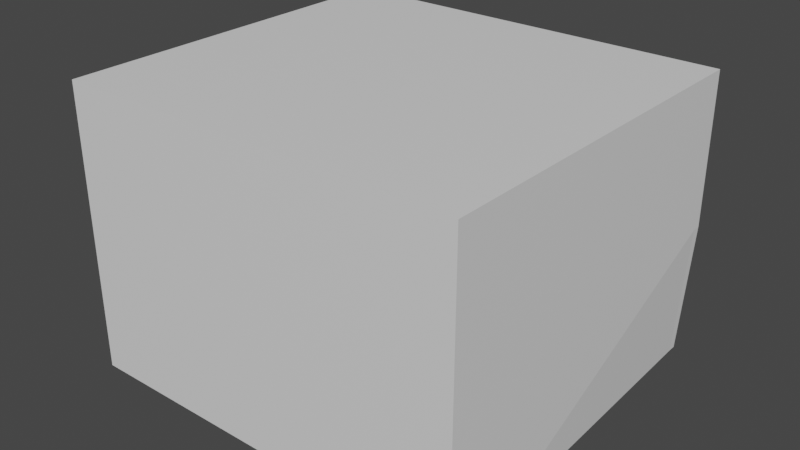# Source: standard.blend  (saved by Blender 3.6.11; exported with 4.5.12 LTS)
import bpy
from mathutils import Matrix  # noqa: F401  (used for matrix-valued properties, if any)

bpy.ops.wm.read_factory_settings(use_empty=True)
scene = bpy.context.scene
scene.name = 'Scene'

# ---- collections
col_collection = bpy.data.collections.new('Collection'); scene.collection.children.link(col_collection)

# ---- materials (node trees are filled in below, after node groups)
mat_material = bpy.data.materials.new('Material')
mat_material.alpha_threshold = 0.0
mat_material.use_transparent_shadow = False
mat_material.roughness = 0.5
mat_material.line_color = (0.0, 0.0, 0.0, 1.0)

# ---- material node trees
mat_material.use_nodes = True; mat_material.node_tree.nodes.clear()
_N = mat_material.node_tree.nodes; _L = mat_material.node_tree.links
n0 = _N.new('ShaderNodeOutputMaterial'); n0.name = 'Material Output'; n0.location = (300, 300)
n1 = _N.new('ShaderNodeBsdfPrincipled'); n1.name = 'Principled BSDF'; n1.location = (10, 300)
n1.distribution = 'GGX'
n1.subsurface_method = 'RANDOM_WALK_SKIN'
n1.inputs[3].default_value = 1.45
n1.inputs[27].default_value = (0.0, 0.0, 0.0, 1.0)
n1.inputs[28].default_value = 1.0
_L.new(n1.outputs[0], n0.inputs[0])
n0.is_active_output = True

# ---- world
world_world = bpy.data.worlds.new('World'); scene.world = world_world
world_world.use_nodes = True; world_world.node_tree.nodes.clear()
_N = world_world.node_tree.nodes; _L = world_world.node_tree.links
n0 = _N.new('ShaderNodeOutputWorld'); n0.name = 'World Output'; n0.location = (300, 300)
n1 = _N.new('ShaderNodeBackground'); n1.name = 'Background'; n1.location = (10, 300)
n1.inputs[0].default_value = (0.05088, 0.05088, 0.05088, 1.0)
_L.new(n1.outputs[0], n0.inputs[0])
n0.is_active_output = True
world_world.color = (0.05088, 0.05088, 0.05088)
world_world.use_sun_shadow = False
world_world.sun_shadow_jitter_overblur = 0.0

# ---- meshes
me_cube = bpy.data.meshes.new('Cube')
me_cube.from_pydata([(11.0, 1.0, -0.75), (11.0, 1.0, -1.0), (11.0, -10.0, -0.75), (11.0, -10.0, -5.0), (-1.0, 1.0, -0.75), (-1.0, 1.0, -5.0), (-1.0, -10.0, -0.75), (-1.0, -10.0, -5.0), (10.75, 1.0, -5.0), (10.75, -10.0, -0.75), (10.75, -10.0, -5.0), (10.75, 1.0, -0.75), (-0.75, 1.0, -5.0), (-0.75, -10.0, -0.75), (-0.75, -10.0, -5.0), (-0.75, 1.0, -0.75), (-1.0, 0.75, -5.0), (11.0, 0.75, -0.75), (-1.0, 0.75, -0.75), (11.0, 0.75, -1.0), (10.75, 0.75, -5.0), (10.75, 0.75, -0.75), (-0.75, 0.75, -5.0), (-0.75, 0.75, -0.75), (-1.0, -9.75, -5.0), (11.0, -9.75, -0.75), (10.75, -9.75, -5.0), (10.75, -9.75, -0.75), (-0.75, -9.75, -5.0), (-0.75, -9.75, -0.75), (-1.0, -9.75, -0.75), (11.0, -9.75, -5.0), (-1.0, -8.25, -0.75), (11.0, -8.25, -5.0), (-1.0, -8.25, -5.0), (11.0, -8.25, -0.75), (10.75, -8.25, -5.0), (10.75, -8.25, -0.75), (-0.75, -8.25, -5.0), (-0.75, -8.25, -0.75), (-1.0, -8.0, -0.75), (11.0, -8.0, -5.0), (-1.0, -8.0, -5.0), (11.0, -8.0, -0.75), (10.75, -8.0, -5.0), (10.75, -8.0, -0.75), (-0.75, -8.0, -5.0), (-0.75, -8.0, -0.75), (8.25, -10.0, -5.0), (8.25, 1.0, -0.75), (8.25, 1.0, -5.0), (8.25, -10.0, -0.75), (8.25, 0.75, -0.75), (8.25, 0.75, -5.0), (8.25, -9.75, -0.75), (8.25, -9.75, -5.0), (8.25, -8.25, -5.0), (8.25, -8.25, -0.75), (8.25, -8.0, -0.75), (8.25, -8.0, -5.0), (-0.75, -10.0, 3.25), (-1.0, -10.0, 3.25), (11.0, -9.75, 3.25), (11.0, -10.0, 3.25), (-1.0, 0.75, 3.25), (-1.0, 1.0, 3.25), (10.75, 1.0, 3.25), (11.0, 1.0, 3.25), (10.75, -10.0, 3.25), (8.25, 1.0, 3.25), (10.75, -9.75, 3.25), (8.25, -10.0, 3.25), (-0.75, 1.0, 3.25), (-0.75, -9.75, 3.25), (11.0, 0.75, 3.25), (-1.0, -8.0, 3.25), (10.75, 0.75, 3.25), (-0.75, 0.75, 3.25), (8.25, 0.75, 3.25), (11.0, -8.25, 3.25), (10.75, -8.25, 3.25), (-1.0, -9.75, 3.25), (8.25, -9.75, 3.25), (11.0, -8.0, 3.25), (10.75, -8.0, 3.25), (-0.75, -8.0, 3.25), (-0.75, -8.25, 3.25), (-1.0, -8.25, 3.25), (-0.75, -8.0, 3.25), (-0.75, -8.25, 3.25), (8.25, -8.25, 3.25), (8.25, -8.0, 3.25), (-1.0, 0.75, 3.5), (-1.0, 1.0, 3.5), (10.75, 1.0, 3.5), (11.0, 1.0, 3.5), (8.25, 1.0, 3.5), (-0.75, 1.0, 3.5), (11.0, 0.75, 3.5), (10.75, 0.75, 3.5), (-0.75, 0.75, 3.5), (8.25, 0.75, 3.5), (-1.0, -8.0, 3.5), (-1.0, -8.0, 3.25), (8.25, -8.0, 3.25), (10.75, -8.0, 3.25), (11.0, -8.0, 3.25), (-0.75, -8.0, 3.25), (-0.75, -8.0, 3.5), (8.25, -8.0, 3.5), (10.75, -8.0, 3.5), (11.0, -8.0, 3.5), (-1.0, -8.25, 3.5), (-1.0, -8.25, 3.25), (8.25, -8.25, 3.25), (10.75, -8.25, 3.25), (11.0, -8.25, 3.25), (-0.75, -8.25, 3.25), (-0.75, -8.25, 3.5), (8.25, -8.25, 3.5), (10.75, -8.25, 3.5), (11.0, -8.25, 3.5), (-1.0, -9.75, 3.5), (-1.0, -9.75, 3.25), (8.25, -9.75, 3.25), (10.75, -9.75, 3.25), (11.0, -9.75, 3.25), (-0.75, -9.75, 3.25), (-0.75, -9.75, 3.5), (8.25, -9.75, 3.5), (10.75, -9.75, 3.5), (11.0, -9.75, 3.5), (-1.0, -10.0, 3.5), (-1.0, -10.0, 3.25), (8.25, -10.0, 3.25), (10.75, -10.0, 3.25), (11.0, -10.0, 3.25), (-0.75, -10.0, 3.25), (-0.75, -10.0, 3.5), (8.25, -10.0, 3.5), (10.75, -10.0, 3.5), (11.0, -10.0, 3.5)], [], [(0, 11, 66, 67), (14, 13, 6, 7), (16, 18, 4, 5), (26, 31, 3, 10), (31, 25, 2, 3), (8, 11, 0, 1), (50, 49, 11, 8), (55, 26, 10, 48), (3, 2, 9, 10), (30, 6, 61, 81), (24, 28, 14, 7), (5, 4, 15, 12), (48, 51, 13, 14), (15, 4, 65, 72), (35, 43, 83, 79), (5, 12, 22, 16), (52, 21, 76, 78), (50, 8, 20, 53), (1, 0, 17, 19), (8, 1, 19, 20), (42, 40, 18, 16), (4, 18, 64, 65), (7, 6, 30, 24), (57, 39, 29, 54), (34, 38, 28, 24), (40, 32, 87, 75), (56, 36, 26, 55), (33, 35, 25, 31), (36, 33, 31, 26), (39, 32, 30, 29), (13, 51, 71, 60), (44, 41, 33, 36), (41, 43, 35, 33), (59, 44, 36, 56), (2, 25, 62, 63), (42, 46, 38, 34), (58, 47, 88, 91), (24, 30, 32, 34), (52, 23, 47, 58), (16, 22, 46, 42), (37, 27, 70, 80), (53, 20, 44, 59), (19, 17, 43, 41), (20, 19, 41, 44), (6, 13, 60, 61), (34, 32, 40, 42), (22, 53, 59, 46), (21, 52, 58, 45), (45, 58, 57, 37), (46, 59, 56, 38), (38, 56, 55, 28), (37, 57, 54, 27), (12, 50, 53, 22), (29, 30, 81, 73), (25, 35, 79, 62), (10, 9, 51, 48), (28, 55, 48, 14), (12, 15, 49, 50), (73, 81, 61, 60), (62, 70, 68, 63), (82, 73, 60, 71), (69, 72, 97, 96), (74, 67, 95, 98), (67, 66, 94, 95), (79, 80, 70, 62), (85, 75, 87, 86), (83, 84, 80, 79), (74, 76, 84, 83), (77, 64, 75, 85), (74, 98, 111, 106), (70, 82, 71, 68), (45, 37, 80, 84), (43, 17, 74, 83), (49, 15, 72, 69), (27, 54, 82, 70), (9, 2, 63, 68), (39, 47, 85, 86), (21, 45, 84, 76), (32, 39, 86, 87), (51, 9, 68, 71), (11, 49, 69, 66), (23, 52, 78, 77), (17, 0, 67, 74), (47, 23, 77, 85), (18, 40, 75, 64), (54, 29, 73, 82), (91, 88, 89, 90), (47, 39, 89, 88), (39, 57, 90, 89), (57, 58, 91, 90), (96, 97, 100, 101), (95, 94, 99, 98), (97, 93, 92, 100), (94, 96, 101, 99), (99, 101, 109, 110), (72, 65, 93, 97), (92, 64, 103, 102), (66, 69, 96, 94), (64, 77, 107, 103), (65, 64, 92, 93), (104, 105, 115, 114), (107, 104, 114, 117), (111, 110, 120, 121), (102, 103, 113, 112), (101, 100, 108, 109), (78, 76, 105, 104), (98, 99, 110, 111), (76, 74, 106, 105), (100, 92, 102, 108), (77, 78, 104, 107), (121, 120, 130, 131), (112, 113, 123, 122), (116, 121, 131, 126), (113, 117, 127, 123), (108, 102, 112, 118), (105, 106, 116, 115), (109, 108, 118, 119), (110, 109, 119, 120), (103, 107, 117, 113), (106, 111, 121, 116), (127, 124, 134, 137), (131, 130, 140, 141), (122, 123, 133, 132), (126, 131, 141, 136), (117, 114, 124, 127), (114, 115, 125, 124), (118, 112, 122, 128), (115, 116, 126, 125), (119, 118, 128, 129), (120, 119, 129, 130), (133, 137, 138, 132), (134, 135, 140, 139), (135, 136, 141, 140), (137, 134, 139, 138), (124, 125, 135, 134), (128, 122, 132, 138), (125, 126, 136, 135), (129, 128, 138, 139), (130, 129, 139, 140), (123, 127, 137, 133)])
_uv = me_cube.uv_layers.new(name='UVMap')
_uv.uv.foreach_set('vector', [0.6732, 0.6275, 0.6732, 0.6209, 0.7778, 0.6209, 0.7778, 0.6275, 0.7908, 0.006536, 0.6797, 0.006536, 0.6797, -1.663e-09, 0.7908, -6.52e-09, 0.719, 0.634, 0.6079, 0.634, 0.6079, 0.6275, 0.719, 0.6275, 0.281, 0.006536, 0.281, 1.228e-08, 0.2876, 1.257e-08, 0.2876, 0.006536, 0.2746, 0.9085, 0.3857, 0.9085, 0.3857, 0.915, 0.2746, 0.915, 0.5621, 0.6209, 0.6732, 0.6209, 0.6732, 0.6275, 0.6667, 0.6275, 0.5621, 0.5556, 0.6732, 0.5556, 0.6732, 0.6209, 0.5621, 0.6209, 0.281, 0.0719, 0.281, 0.006536, 0.2876, 0.006536, 0.2876, 0.0719, 0.7908, 0.3137, 0.6797, 0.3137, 0.6797, 0.3072, 0.7908, 0.3072, 0.6079, 0.9085, 0.6079, 0.915, 0.5033, 0.915, 0.5033, 0.9085, 0.281, 0.3137, 0.281, 0.3072, 0.2876, 0.3072, 0.2876, 0.3137, 0.5621, 0.3137, 0.6732, 0.3137, 0.6732, 0.3203, 0.5621, 0.3203, 0.7908, 0.2418, 0.6797, 0.2418, 0.6797, 0.006536, 0.7908, 0.006536, 0.6732, 0.3203, 0.6732, 0.3137, 0.7778, 0.3137, 0.7778, 0.3203, 0.3857, 0.8693, 0.3857, 0.8628, 0.4902, 0.8628, 0.4902, 0.8693, -1.247e-09, 0.3137, -9.614e-10, 0.3072, 0.006536, 0.3072, 0.006536, 0.3137, 0.8954, 0.5425, 0.8954, 0.6078, 0.7908, 0.6078, 0.7908, 0.5425, 9.324e-09, 0.0719, 1.218e-08, 0.006536, 0.006536, 0.006536, 0.006536, 0.0719, 0.3791, 0.6275, 0.3857, 0.6275, 0.3857, 0.634, 0.3791, 0.634, 0.2745, 0.6275, 0.3791, 0.6275, 0.3791, 0.634, 0.2745, 0.634, 0.719, 0.8627, 0.6079, 0.8627, 0.6079, 0.634, 0.719, 0.634, 0.6079, 0.6275, 0.6079, 0.634, 0.5033, 0.634, 0.5033, 0.6275, 0.719, 0.915, 0.6079, 0.915, 0.6079, 0.9085, 0.719, 0.9085, 0.03922, 0.6928, 0.03922, 0.9281, -9.297e-09, 0.9281, -1.958e-08, 0.6928, 0.2418, 0.3137, 0.2418, 0.3072, 0.281, 0.3072, 0.281, 0.3137, 0.6079, 0.8627, 0.6079, 0.8693, 0.5033, 0.8693, 0.5033, 0.8627, 0.2418, 0.0719, 0.2418, 0.006536, 0.281, 0.006536, 0.281, 0.0719, 0.2746, 0.8693, 0.3857, 0.8693, 0.3857, 0.9085, 0.2746, 0.9085, 0.2418, 0.006536, 0.2418, 1.057e-08, 0.281, 1.228e-08, 0.281, 0.006536, 0.03922, 0.9281, 0.03922, 0.9346, -9.011e-09, 0.9346, -9.297e-09, 0.9281, 0.6797, 0.006536, 0.6797, 0.2418, 0.5752, 0.2418, 0.5752, 0.006536, 0.2353, 0.006536, 0.2353, 1.029e-08, 0.2418, 1.057e-08, 0.2418, 0.006536, 0.2746, 0.8628, 0.3857, 0.8628, 0.3857, 0.8693, 0.2746, 0.8693, 0.2353, 0.0719, 0.2353, 0.006536, 0.2418, 0.006536, 0.2418, 0.0719, 0.3857, 0.915, 0.3857, 0.9085, 0.4902, 0.9085, 0.4902, 0.915, 0.2353, 0.3137, 0.2353, 0.3072, 0.2418, 0.3072, 0.2418, 0.3137, 1.0, 6.154e-09, 1.0, 0.2353, 0.8954, 0.2353, 0.8954, 1.073e-08, 0.719, 0.9085, 0.6079, 0.9085, 0.6079, 0.8693, 0.719, 0.8693, 0.2745, 0.6928, 0.2745, 0.9281, 0.04575, 0.9281, 0.04575, 0.6928, 0.006536, 0.3137, 0.006536, 0.3072, 0.2353, 0.3072, 0.2353, 0.3137, 0.8954, 0.8431, 0.8954, 0.8824, 0.7908, 0.8824, 0.7908, 0.8431, 0.006536, 0.0719, 0.006536, 0.006536, 0.2353, 0.006536, 0.2353, 0.0719, 0.3791, 0.634, 0.3857, 0.634, 0.3857, 0.8628, 0.2746, 0.8628, 0.2745, 0.634, 0.3791, 0.634, 0.2746, 0.8628, 0.2745, 0.8627, 0.6797, -1.663e-09, 0.6797, 0.006536, 0.5752, 0.006536, 0.5752, 2.908e-09, 0.719, 0.8693, 0.6079, 0.8693, 0.6079, 0.8627, 0.719, 0.8627, 0.006536, 0.3072, 0.006536, 0.0719, 0.2353, 0.0719, 0.2353, 0.3072, 0.2745, 0.6275, 0.2745, 0.6928, 0.04575, 0.6928, 0.04575, 0.6275, 0.04575, 0.6275, 0.04575, 0.6928, 0.03922, 0.6928, 0.03922, 0.6275, 0.2353, 0.3072, 0.2353, 0.0719, 0.2418, 0.0719, 0.2418, 0.3072, 0.2418, 0.3072, 0.2418, 0.0719, 0.281, 0.0719, 0.281, 0.3072, 0.03922, 0.6275, 0.03922, 0.6928, -1.958e-08, 0.6928, -2.244e-08, 0.6275, -9.614e-10, 0.3072, 9.324e-09, 0.0719, 0.006536, 0.0719, 0.006536, 0.3072, 0.8954, 0.3007, 0.8954, 0.3072, 0.7908, 0.3072, 0.7908, 0.3007, 0.3857, 0.9085, 0.3857, 0.8693, 0.4902, 0.8693, 0.4902, 0.9085, 0.7908, 0.3072, 0.6797, 0.3072, 0.6797, 0.2418, 0.7908, 0.2418, 0.281, 0.3072, 0.281, 0.0719, 0.2876, 0.0719, 0.2876, 0.3072, 0.5621, 0.3203, 0.6732, 0.3203, 0.6732, 0.5556, 0.5621, 0.5556, 0.006536, 0.6209, 0.006536, 0.6275, 2.743e-08, 0.6275, 2.714e-08, 0.6209, 0.006536, 0.3137, 0.006536, 0.3203, 1.4e-08, 0.3203, 1.371e-08, 0.3137, 0.006536, 0.3856, 0.006536, 0.6209, 2.714e-08, 0.6209, 1.686e-08, 0.3856, 0.7778, 0.5556, 0.7778, 0.3203, 0.7843, 0.3203, 0.7843, 0.5556, 0.4903, 0.634, 0.4903, 0.6275, 0.4968, 0.6275, 0.4968, 0.634, 0.7778, 0.6275, 0.7778, 0.6209, 0.7843, 0.6209, 0.7843, 0.6275, 0.04575, 0.3137, 0.04575, 0.3203, 0.006536, 0.3203, 0.006536, 0.3137, 0.7255, 0.634, 0.719, 0.634, 0.719, 0.6275, 0.7255, 0.6275, 0.05229, 0.3137, 0.05229, 0.3203, 0.04575, 0.3203, 0.04575, 0.3137, 0.281, 0.3137, 0.281, 0.3203, 0.05229, 0.3203, 0.05229, 0.3137, 0.7255, 0.8627, 0.719, 0.8627, 0.719, 0.634, 0.7255, 0.634, 0.4903, 0.634, 0.4968, 0.634, 0.4968, 0.8628, 0.4902, 0.8628, 0.006536, 0.3203, 0.006536, 0.3856, 1.686e-08, 0.3856, 1.4e-08, 0.3203, 0.8954, 0.8366, 0.8954, 0.8431, 0.7908, 0.8431, 0.7908, 0.8366, 0.3857, 0.8628, 0.3857, 0.634, 0.4903, 0.634, 0.4902, 0.8628, 0.6732, 0.5556, 0.6732, 0.3203, 0.7778, 0.3203, 0.7778, 0.5556, 0.8954, 1.073e-08, 0.8954, 0.06536, 0.7908, 0.06536, 0.7908, 1.53e-08, 0.6797, 0.3072, 0.6797, 0.3137, 0.5752, 0.3137, 0.5752, 0.3072, 0.8954, 0.7059, 0.8954, 0.6993, 1.0, 0.6993, 1.0, 0.7059, 0.8954, 0.6078, 0.8954, 0.8366, 0.7908, 0.8366, 0.7908, 0.6078, 0.7386, 0.732, 0.7321, 0.732, 0.7321, 0.6275, 0.7386, 0.6275, 0.6797, 0.2418, 0.6797, 0.3072, 0.5752, 0.3072, 0.5752, 0.2418, 0.6732, 0.6209, 0.6732, 0.5556, 0.7778, 0.5556, 0.7778, 0.6209, 0.8954, 0.3072, 0.8954, 0.5425, 0.7908, 0.5425, 0.7908, 0.3072, 0.3857, 0.634, 0.3857, 0.6275, 0.4903, 0.6275, 0.4903, 0.634, 0.8954, 0.6993, 0.8954, 0.4706, 1.0, 0.4706, 1.0, 0.6993, 0.6079, 0.634, 0.6079, 0.8627, 0.5033, 0.8627, 0.5033, 0.634, 0.8954, 0.06536, 0.8954, 0.3007, 0.7908, 0.3007, 0.7908, 0.06536, 0.7321, 0.6275, 0.7321, 0.8627, 0.7255, 0.8627, 0.7255, 0.6275, 0.7452, 0.732, 0.7386, 0.732, 0.7386, 0.6275, 0.7452, 0.6275, 1.0, 0.2353, 1.0, 0.4706, 0.8954, 0.4706, 0.8954, 0.2353, 0.7517, 0.732, 0.7452, 0.732, 0.7452, 0.6275, 0.7517, 0.6275, 0.5752, 0.0719, 0.5752, 0.3072, 0.5686, 0.3072, 0.5686, 0.0719, 0.5752, -2.085e-10, 0.5752, 0.006536, 0.5686, 0.006536, 0.5686, 7.716e-11, 0.5752, 0.3072, 0.5752, 0.3137, 0.5686, 0.3137, 0.5686, 0.3072, 0.5752, 0.006536, 0.5752, 0.0719, 0.5686, 0.0719, 0.5686, 0.006536, 0.5686, 0.006536, 0.5686, 0.0719, 0.3399, 0.0719, 0.3399, 0.006536, 0.7778, 0.3203, 0.7778, 0.3137, 0.7843, 0.3137, 0.7843, 0.3203, 0.4968, 0.634, 0.5033, 0.634, 0.5033, 0.8627, 0.4968, 0.8627, 0.7778, 0.6209, 0.7778, 0.5556, 0.7843, 0.5556, 0.7843, 0.6209, 0.5621, 0.3137, 0.5621, 0.3203, 0.3333, 0.3203, 0.3333, 0.3137, 0.5033, 0.6275, 0.5033, 0.634, 0.4968, 0.634, 0.4968, 0.6275, 0.3333, 0.5556, 0.3333, 0.6209, 0.3268, 0.6209, 0.3268, 0.5556, 0.3333, 0.3203, 0.3333, 0.5556, 0.3268, 0.5556, 0.3268, 0.3203, 0.3399, 1.008e-08, 0.3399, 0.006536, 0.3333, 0.006536, 0.3333, 1.036e-08, 0.4968, 0.8627, 0.5033, 0.8627, 0.5033, 0.8693, 0.4968, 0.8693, 0.5686, 0.0719, 0.5686, 0.3072, 0.3399, 0.3072, 0.3399, 0.0719, 0.5621, 0.5556, 0.5621, 0.6209, 0.3333, 0.6209, 0.3333, 0.5556, 0.5686, 7.716e-11, 0.5686, 0.006536, 0.3399, 0.006536, 0.3399, 1.008e-08, 0.5621, 0.6209, 0.5621, 0.6275, 0.3333, 0.6275, 0.3333, 0.6209, 0.5686, 0.3072, 0.5686, 0.3137, 0.3399, 0.3137, 0.3399, 0.3072, 0.5621, 0.3203, 0.5621, 0.5556, 0.3333, 0.5556, 0.3333, 0.3203, 0.3333, 1.036e-08, 0.3333, 0.006536, 0.2941, 0.006536, 0.2941, 1.208e-08, 0.4968, 0.8693, 0.5033, 0.8693, 0.5033, 0.9085, 0.4968, 0.9085, 0.4902, 0.8693, 0.4968, 0.8693, 0.4968, 0.9085, 0.4902, 0.9085, 0.3268, 0.3137, 0.3268, 0.3203, 0.2876, 0.3203, 0.2876, 0.3137, 0.3399, 0.3072, 0.3399, 0.3137, 0.3333, 0.3137, 0.3333, 0.3072, 0.3333, 0.6209, 0.3333, 0.6275, 0.3268, 0.6275, 0.3268, 0.6209, 0.3399, 0.0719, 0.3399, 0.3072, 0.3333, 0.3072, 0.3333, 0.0719, 0.3399, 0.006536, 0.3399, 0.0719, 0.3333, 0.0719, 0.3333, 0.006536, 0.3333, 0.3137, 0.3333, 0.3203, 0.3268, 0.3203, 0.3268, 0.3137, 0.4902, 0.8628, 0.4968, 0.8628, 0.4968, 0.8693, 0.4902, 0.8693, 0.2876, 0.3203, 0.2876, 0.5556, 0.281, 0.5556, 0.281, 0.3203, 0.2941, 1.208e-08, 0.2941, 0.006536, 0.2876, 0.006536, 0.2876, 1.236e-08, 0.4968, 0.9085, 0.5033, 0.9085, 0.5033, 0.915, 0.4968, 0.915, 0.4902, 0.9085, 0.4968, 0.9085, 0.4968, 0.915, 0.4902, 0.915, 0.3268, 0.3203, 0.3268, 0.5556, 0.2876, 0.5556, 0.2876, 0.3203, 0.3268, 0.5556, 0.3268, 0.6209, 0.2876, 0.6209, 0.2876, 0.5556, 0.3333, 0.3072, 0.3333, 0.3137, 0.2941, 0.3137, 0.2941, 0.3072, 0.3268, 0.6209, 0.3268, 0.6275, 0.2876, 0.6275, 0.2876, 0.6209, 0.3333, 0.0719, 0.3333, 0.3072, 0.2941, 0.3072, 0.2941, 0.0719, 0.3333, 0.006536, 0.3333, 0.0719, 0.2941, 0.0719, 0.2941, 0.006536, 0.7908, 0.3137, 0.7908, 0.3203, 0.7843, 0.3203, 0.7843, 0.3137, 0.7908, 0.5556, 0.7908, 0.6209, 0.7843, 0.6209, 0.7843, 0.5556, 0.7908, 0.6209, 0.7908, 0.6275, 0.7843, 0.6275, 0.7843, 0.6209, 0.7908, 0.3203, 0.7908, 0.5556, 0.7843, 0.5556, 0.7843, 0.3203, 0.2876, 0.5556, 0.2876, 0.6209, 0.281, 0.6209, 0.281, 0.5556, 0.2941, 0.3072, 0.2941, 0.3137, 0.2876, 0.3137, 0.2876, 0.3072, 0.2876, 0.6209, 0.2876, 0.6275, 0.281, 0.6275, 0.281, 0.6209, 0.2941, 0.0719, 0.2941, 0.3072, 0.2876, 0.3072, 0.2876, 0.0719, 0.2941, 0.006536, 0.2941, 0.0719, 0.2876, 0.0719, 0.2876, 0.006536, 0.2876, 0.3137, 0.2876, 0.3203, 0.281, 0.3203, 0.281, 0.3137])
me_cube.materials.append(mat_material)
me_cube.use_mirror_vertex_groups = False
me_cube.update()

# ---- objects
ob_cube = bpy.data.objects.new('Cube', me_cube)

# ---- transforms, parenting, visibility, modifiers, constraints
ob_cube.location = (0.0, 0.0, 0.0)
ob_cube.lock_rotations_4d = False
ob_cube.empty_display_type = 'ARROWS'
ob_cube.lineart.crease_threshold = 0.0

# ---- collection membership
col_collection.objects.link(ob_cube)

# ---- scene / render settings (as saved in the file)
scene.frame_start = 1; scene.frame_end = 250; scene.frame_set(0)
scene.render.engine = 'BLENDER_EEVEE_NEXT'
scene.cycles.sampling_pattern = 'TABULATED_SOBOL'
scene.view_settings.view_transform = 'Filmic'
bpy.context.view_layer.update()

# ---- added for rendering (the .blend has no active camera and no usable light): camera, sun
cam_auto = bpy.data.cameras.new('AutoCamera')
cam_auto.lens = 50.0
cam_auto.sensor_width = 36.0
cam_auto.clip_end = 1000.0
ob_auto_camera = bpy.data.objects.new('AutoCamera', cam_auto)
scene.collection.objects.link(ob_auto_camera)
ob_auto_camera.location = (21.9912, -24.8894, 12.8429)
ob_auto_camera.rotation_euler = (1.09748, -7.21219e-08, 0.694738)
scene.camera = ob_auto_camera
light_auto_sun = bpy.data.lights.new('AutoSun', 'SUN')
light_auto_sun.energy = 3.0
light_auto_sun.angle = 0.0523599
ob_auto_sun = bpy.data.objects.new('AutoSun', light_auto_sun)
scene.collection.objects.link(ob_auto_sun)
ob_auto_sun.rotation_euler = (0.872665, 0.174533, 0.523599)
bpy.context.view_layer.update()
